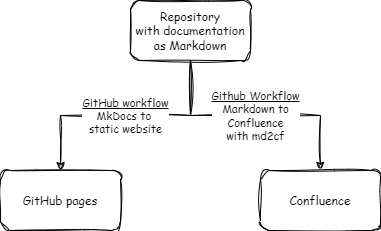

The diagram above was exported from draw.io. Its source (the exported page's mxGraphModel, read from the mxfile embedded in the PNG):
<mxGraphModel dx="1098" dy="820" grid="1" gridSize="10" guides="1" tooltips="1" connect="1" arrows="1" fold="1" page="1" pageScale="1" pageWidth="850" pageHeight="1100" math="0" shadow="0">
  <root>
    <mxCell id="0" />
    <mxCell id="1" parent="0" />
    <mxCell id="2" value="&lt;u&gt;Github Workflow&lt;/u&gt;&lt;br&gt;Markdown to&lt;br&gt;Confluence&lt;br&gt;with md2cf" style="edgeStyle=orthogonalEdgeStyle;rounded=0;orthogonalLoop=1;jettySize=auto;html=1;sketch=1;curveFitting=1;jiggle=2;fontFamily=Comic Sans MS;exitX=0.5;exitY=1;exitDx=0;exitDy=0;" edge="1" source="4" target="5" parent="1">
      <mxGeometry relative="1" as="geometry" />
    </mxCell>
    <mxCell id="3" value="&lt;u&gt;GitHub workflow&lt;/u&gt;&lt;br&gt;MkDocs to&amp;nbsp;&lt;br&gt;static website" style="edgeStyle=orthogonalEdgeStyle;rounded=0;orthogonalLoop=1;jettySize=auto;html=1;sketch=1;curveFitting=1;jiggle=2;fontFamily=Comic Sans MS;exitX=0.5;exitY=1;exitDx=0;exitDy=0;" edge="1" source="4" target="6" parent="1">
      <mxGeometry relative="1" as="geometry" />
    </mxCell>
    <mxCell id="4" value="Repository&lt;br&gt;with documentation as Markdown" style="rounded=1;whiteSpace=wrap;html=1;sketch=1;curveFitting=1;jiggle=2;fontFamily=Comic Sans MS;" vertex="1" parent="1">
      <mxGeometry x="260" y="210" width="120" height="60" as="geometry" />
    </mxCell>
    <mxCell id="5" value="Confluence" style="rounded=1;whiteSpace=wrap;html=1;sketch=1;curveFitting=1;jiggle=2;fontFamily=Comic Sans MS;" vertex="1" parent="1">
      <mxGeometry x="390" y="380" width="120" height="60" as="geometry" />
    </mxCell>
    <mxCell id="6" value="GitHub pages" style="rounded=1;whiteSpace=wrap;html=1;sketch=1;curveFitting=1;jiggle=2;fontFamily=Comic Sans MS;" vertex="1" parent="1">
      <mxGeometry x="130" y="380" width="120" height="60" as="geometry" />
    </mxCell>
  </root>
</mxGraphModel>